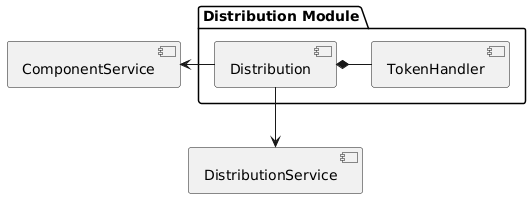

The diagram above was rendered by PlantUML. Its source (embedded in the PNG):
@startuml
package "Distribution Module" as DistributionModule {
  [Distribution] as distribution
  [TokenHandler] as th
}

[ComponentService] as componentS
[DistributionService] as distributionS

componentS <- distribution

distribution --> distributionS
distribution *- th
@enduml